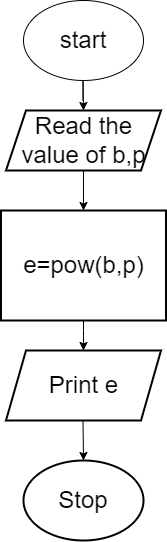

The diagram above was exported from draw.io. Its source (the exported page's mxGraphModel, read from the mxfile embedded in the PNG):
<mxGraphModel dx="868" dy="482" grid="1" gridSize="10" guides="1" tooltips="1" connect="1" arrows="1" fold="1" page="1" pageScale="1" pageWidth="850" pageHeight="1100" math="0" shadow="0">
  <root>
    <mxCell id="0" />
    <mxCell id="1" parent="0" />
    <mxCell id="mUZoyhKyStJPQFg8TSr1-1" value="&lt;font style=&quot;font-size: 24px&quot;&gt;start&lt;/font&gt;" style="ellipse;whiteSpace=wrap;html=1;" vertex="1" parent="1">
      <mxGeometry x="320" y="20" width="120" height="80" as="geometry" />
    </mxCell>
    <mxCell id="mUZoyhKyStJPQFg8TSr1-3" value="" style="endArrow=classic;html=1;rounded=0;fontSize=24;" edge="1" parent="1">
      <mxGeometry width="50" height="50" relative="1" as="geometry">
        <mxPoint x="379.5" y="120" as="sourcePoint" />
        <mxPoint x="380" y="130" as="targetPoint" />
        <Array as="points">
          <mxPoint x="379.5" y="100" />
        </Array>
      </mxGeometry>
    </mxCell>
    <mxCell id="mUZoyhKyStJPQFg8TSr1-5" value="e=pow(b,p)" style="rounded=0;whiteSpace=wrap;html=1;fontSize=24;strokeWidth=2;" vertex="1" parent="1">
      <mxGeometry x="297.5" y="230" width="165" height="110" as="geometry" />
    </mxCell>
    <mxCell id="mUZoyhKyStJPQFg8TSr1-6" value="Print e" style="shape=parallelogram;perimeter=parallelogramPerimeter;whiteSpace=wrap;html=1;fixedSize=1;fontSize=24;strokeWidth=2;" vertex="1" parent="1">
      <mxGeometry x="302.5" y="370" width="155" height="70" as="geometry" />
    </mxCell>
    <mxCell id="mUZoyhKyStJPQFg8TSr1-7" value="Read the value of b,p" style="shape=parallelogram;perimeter=parallelogramPerimeter;whiteSpace=wrap;html=1;fixedSize=1;fontSize=24;strokeWidth=2;" vertex="1" parent="1">
      <mxGeometry x="302.5" y="130" width="155" height="60" as="geometry" />
    </mxCell>
    <mxCell id="mUZoyhKyStJPQFg8TSr1-8" value="" style="endArrow=classic;html=1;rounded=0;fontSize=24;exitX=0.5;exitY=1;exitDx=0;exitDy=0;entryX=0.5;entryY=0;entryDx=0;entryDy=0;" edge="1" parent="1" source="mUZoyhKyStJPQFg8TSr1-7" target="mUZoyhKyStJPQFg8TSr1-5">
      <mxGeometry width="50" height="50" relative="1" as="geometry">
        <mxPoint x="400" y="250" as="sourcePoint" />
        <mxPoint x="400" y="310" as="targetPoint" />
      </mxGeometry>
    </mxCell>
    <mxCell id="mUZoyhKyStJPQFg8TSr1-9" value="" style="endArrow=classic;html=1;rounded=0;fontSize=24;exitX=0.5;exitY=1;exitDx=0;exitDy=0;entryX=0.5;entryY=0;entryDx=0;entryDy=0;" edge="1" parent="1" source="mUZoyhKyStJPQFg8TSr1-5" target="mUZoyhKyStJPQFg8TSr1-6">
      <mxGeometry width="50" height="50" relative="1" as="geometry">
        <mxPoint x="400" y="250" as="sourcePoint" />
        <mxPoint x="390" y="370" as="targetPoint" />
        <Array as="points">
          <mxPoint x="380" y="350" />
        </Array>
      </mxGeometry>
    </mxCell>
    <mxCell id="mUZoyhKyStJPQFg8TSr1-10" value="Stop" style="ellipse;whiteSpace=wrap;html=1;fontSize=24;strokeWidth=2;" vertex="1" parent="1">
      <mxGeometry x="320" y="480" width="120" height="80" as="geometry" />
    </mxCell>
    <mxCell id="mUZoyhKyStJPQFg8TSr1-14" value="" style="endArrow=classic;html=1;rounded=0;fontSize=24;" edge="1" parent="1">
      <mxGeometry width="50" height="50" relative="1" as="geometry">
        <mxPoint x="379.5" y="440" as="sourcePoint" />
        <mxPoint x="380" y="480" as="targetPoint" />
      </mxGeometry>
    </mxCell>
  </root>
</mxGraphModel>